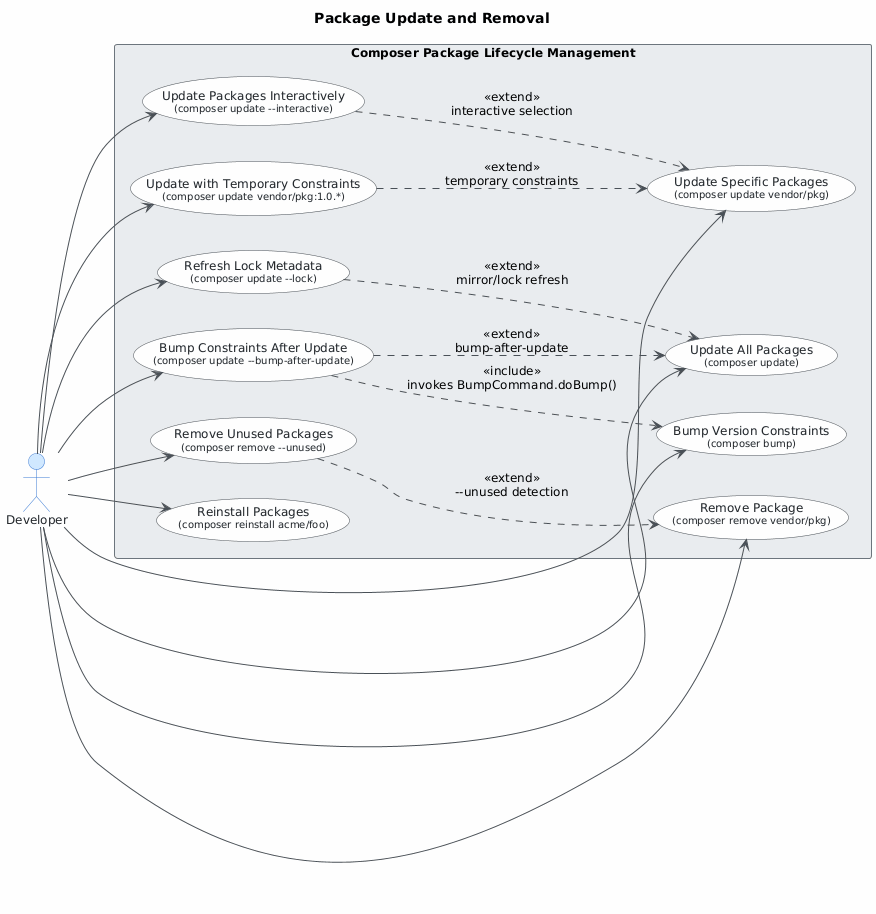

The diagram above was rendered by PlantUML. Its source (embedded in the PNG):
@startuml
skinparam classAttributeIconSize 0
skinparam shadowing false
skinparam defaultFontName "Segoe UI"
skinparam defaultFontSize 12
skinparam backgroundColor #FEFEFE
skinparam class {
    BackgroundColor #F8F9FA
    BorderColor #495057
    ArrowColor #495057
    FontColor #212529
}
skinparam package {
    BackgroundColor #E9ECEF
    BorderColor #6C757D
}
skinparam actor {
    BackgroundColor #D0E8FF
    BorderColor #3A7BD5
    FontColor #212529
}
skinparam usecase {
    BackgroundColor #F8F9FA
    BorderColor #495057
    FontColor #212529
}
skinparam ArrowColor #495057
skinparam NoteBackgroundColor #FFF9E6
skinparam NoteBorderColor #D4AC0D

title Package Update and Removal

left to right direction

actor "Developer" as dev

rectangle "Composer Package Lifecycle Management" {

    ' --- Update Use Cases ---
    usecase "Update All Packages\n<size:10>(composer update)</size>" as UC1
    usecase "Update Specific Packages\n<size:10>(composer update vendor/pkg)</size>" as UC2
    usecase "Update Packages Interactively\n<size:10>(composer update --interactive)</size>" as UC3
    usecase "Update with Temporary Constraints\n<size:10>(composer update vendor/pkg:1.0.*)</size>" as UC4
    usecase "Refresh Lock Metadata\n<size:10>(composer update --lock)</size>" as UC5
    usecase "Bump Constraints After Update\n<size:10>(composer update --bump-after-update)</size>" as UC6

    ' --- Remove Use Cases ---
    usecase "Remove Package\n<size:10>(composer remove vendor/pkg)</size>" as UC7
    usecase "Remove Unused Packages\n<size:10>(composer remove --unused)</size>" as UC8

    ' --- Reinstall Use Case ---
    usecase "Reinstall Packages\n<size:10>(composer reinstall acme/foo)</size>" as UC9

    ' --- Bump Use Case ---
    usecase "Bump Version Constraints\n<size:10>(composer bump)</size>" as UC10
}

' --- Actor associations ---
dev --> UC1
dev --> UC2
dev --> UC3
dev --> UC4
dev --> UC5
dev --> UC6
dev --> UC7
dev --> UC8
dev --> UC9
dev --> UC10

' --- Extend relationships ---
UC3 ..> UC2 : <<extend>>\ninteractive selection
UC4 ..> UC2 : <<extend>>\ntemporary constraints
UC5 ..> UC1 : <<extend>>\nmirror/lock refresh
UC6 ..> UC1 : <<extend>>\nbump-after-update

' --- Include relationships ---
UC6 ..> UC10 : <<include>>\ninvokes BumpCommand.doBump()

' --- Remove extends ---
UC8 ..> UC7 : <<extend>>\n--unused detection
@enduml